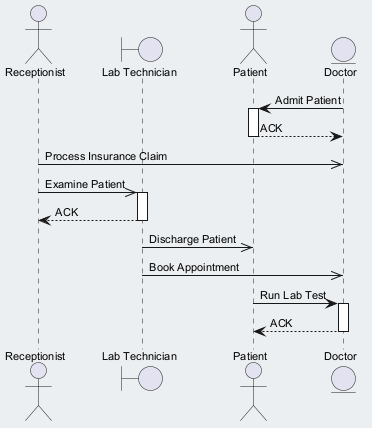

The diagram above was rendered by PlantUML. Its source (embedded in the PNG):
@startuml
skinparam backgroundColor #ECEFF1
skinparam classBackgroundColor #FFFFFF
skinparam classBorderColor #455A64
skinparam defaultFontSize 11
actor "Receptionist" as R
boundary "Lab Technician" as LT
actor "Patient" as P
entity "Doctor" as D
D -> P : Admit Patient
activate P
P --> D : ACK
deactivate P
R ->> D : Process Insurance Claim
R ->> LT : Examine Patient
activate LT
LT --> R : ACK
deactivate LT
LT ->> P : Discharge Patient
LT ->> D : Book Appointment
P -> D : Run Lab Test
activate D
D --> P : ACK
deactivate D
@enduml